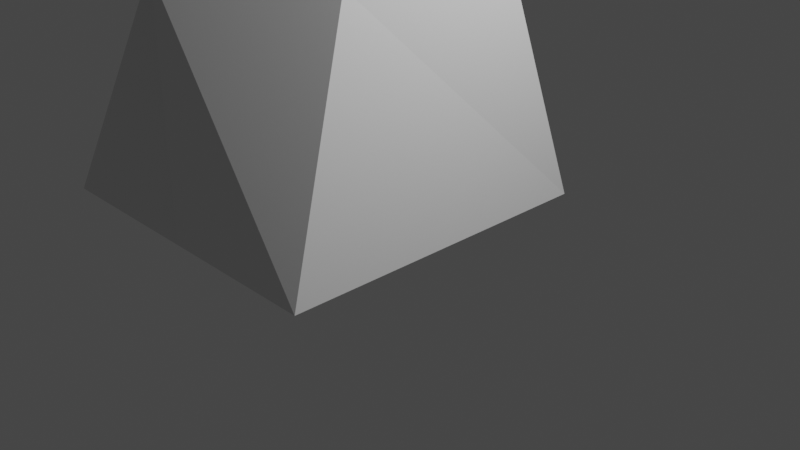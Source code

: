 # Source: treefinish.blend  (saved by Blender 3.6.13; exported with 4.5.12 LTS)
import bpy
from mathutils import Matrix  # noqa: F401  (used for matrix-valued properties, if any)

bpy.ops.wm.read_factory_settings(use_empty=True)
scene = bpy.context.scene
scene.name = 'Scene'

# ---- collections
col_collection = bpy.data.collections.new('Collection'); scene.collection.children.link(col_collection)

# ---- world
world_world = bpy.data.worlds.new('World'); scene.world = world_world
world_world.use_nodes = True; world_world.node_tree.nodes.clear()
_N = world_world.node_tree.nodes; _L = world_world.node_tree.links
n0 = _N.new('ShaderNodeOutputWorld'); n0.name = 'World Output'; n0.location = (300, 300)
n1 = _N.new('ShaderNodeBackground'); n1.name = 'Background'; n1.location = (10, 300)
n1.inputs[0].default_value = (0.05088, 0.05088, 0.05088, 1.0)
_L.new(n1.outputs[0], n0.inputs[0])
n0.is_active_output = True
world_world.color = (0.05088, 0.05088, 0.05088)
world_world.use_sun_shadow = False
world_world.sun_shadow_jitter_overblur = 0.0

# ---- cameras
cam_camera = bpy.data.cameras.new('Camera')
cam_camera.clip_end = 100.0
cam_camera.ortho_scale = 7.314

# ---- lights
light_light = bpy.data.lights.new('Light', 'POINT')
light_light.transmission_factor = 0.0
light_light.energy = 1000.0
light_light.shadow_soft_size = 0.1
light_light.shadow_maximum_resolution = 0.006
light_light.use_absolute_resolution = True

# ---- meshes
me_cube_002 = bpy.data.meshes.new('Cube.002')
me_cube_002.from_pydata([(-1.812, -1.822, -1.325), (-1.265, -0.9314, 1.325), (-1.812, 1.822, -1.325), (-1.357, 0.9314, 1.325), (1.812, -1.822, -1.325), (1.556, -0.9689, 1.325), (1.812, 1.822, -1.325), (1.648, 0.9689, 1.325), (0.0, 1.822, -1.325), (0.0, 1.822, 1.325), (0.0, -1.822, -1.325), (0.0, -1.822, 1.325), (-1.228, -0.3885, 5.16), (-1.314, 0.3885, 5.16), (-0.03992, -0.7602, 5.16), (-0.03992, 0.7602, 5.16), (-1.822, -0.3885, 8.782), (-1.909, 0.3885, 8.782), (-0.6344, -0.7602, 8.782), (-0.6344, 0.7602, 8.782), (-0.9241, -0.3885, 12.52), (-1.011, 0.3885, 12.52), (0.2637, -0.7602, 12.52), (0.2637, 0.7602, 12.52), (-2.012, -0.3166, 15.25), (-2.064, 0.3166, 15.25), (-1.31, -0.6195, 15.25), (-1.31, 0.6195, 15.25), (-3.968, -0.9421, 16.96), (-4.02, -0.3089, 16.96), (-3.266, -1.245, 16.96), (-3.266, -0.00603, 16.96), (-3.042, 0.003847, 16.1), (-2.288, 0.3067, 16.1), (-2.99, -0.6294, 16.1), (-2.288, -0.9322, 16.1), (-1.799, 0.4631, 15.67), (-1.799, -0.7759, 15.67), (-2.553, 0.1602, 15.67), (-2.501, -0.473, 15.67), (-5.391, -0.00603, 19.69), (-5.507, -1.019, 21.67), (-5.391, -1.245, 19.69), (1.459, 2.083, 19.82), (-6.145, -0.3089, 19.69), (-6.087, -0.9421, 19.72), (-4.427, -0.7522, 14.21), (-4.122, -0.5958, 14.0), (-4.459, -0.119, 14.21), (-4.154, 0.03739, 14.0), (2.543, 1.455, 17.66), (2.543, 2.013, 17.66), (2.916, 2.083, 17.24), (1.459, 1.526, 19.82), (2.916, 1.526, 17.24), (-5.507, -0.2315, 21.67), (1.086, 1.455, 20.24), (1.086, 2.013, 20.24), (-5.986, -0.8269, 21.67), (-6.021, -0.4242, 21.67), (2.188, 1.526, 18.53), (2.188, 2.083, 18.53), (1.814, 2.013, 18.95), (1.814, 1.455, 18.95), (1.823, 1.526, 19.17), (1.45, 1.455, 19.6), (1.823, 2.083, 19.17), (1.45, 2.013, 19.6), (-5.449, -1.132, 20.68), (-6.044, -0.8845, 20.71), (-5.449, -0.1188, 20.68), (-6.083, -0.3665, 20.68), (5.572, 1.608, 21.5), (5.208, 1.608, 21.72), (5.208, 2.001, 21.72), (5.572, 2.001, 21.5), (-11.33, -1.371, 19.96), (-11.39, -0.7381, 19.99), (-11.29, -1.314, 20.95), (-11.32, -0.7957, 20.98), (-13.72, -1.316, 20.25), (-13.81, -0.9814, 20.12), (-13.55, -1.097, 20.84), (-13.62, -0.8236, 20.74)], [], [(0, 1, 3, 2), (8, 9, 7, 6), (6, 7, 5, 4), (10, 11, 1, 0), (8, 6, 4, 10), (3, 1, 12, 13), (7, 9, 11, 5), (2, 8, 10, 0), (4, 5, 11, 10), (2, 3, 9, 8), (15, 13, 17, 19), (9, 3, 13, 15), (1, 11, 14, 12), (11, 9, 15, 14), (18, 19, 23, 22), (13, 12, 16, 17), (14, 15, 19, 18), (12, 14, 18, 16), (23, 21, 25, 27), (16, 18, 22, 20), (19, 17, 21, 23), (17, 16, 20, 21), (33, 32, 29, 31), (21, 20, 24, 25), (22, 23, 27, 26), (20, 22, 26, 24), (30, 31, 40, 42), (32, 34, 28, 29), (35, 33, 31, 30), (34, 35, 30, 28), (39, 37, 35, 34), (37, 36, 33, 35), (34, 32, 48, 46), (36, 38, 32, 33), (27, 25, 38, 36), (25, 24, 39, 38), (49, 47, 46, 48), (24, 26, 37, 39), (66, 43, 74, 75), (32, 38, 49, 48), (65, 64, 53, 56), (66, 67, 57, 43), (37, 26, 54, 50), (56, 53, 43, 57), (38, 39, 47, 49), (69, 68, 41, 58), (36, 37, 50, 51), (67, 65, 56, 57), (68, 70, 55, 41), (26, 27, 52, 54), (71, 69, 58, 59), (55, 59, 58, 41), (39, 34, 46, 47), (27, 36, 51, 52), (29, 28, 45, 44), (31, 29, 44, 40), (28, 30, 42, 45), (70, 71, 59, 55), (51, 50, 63, 62), (52, 51, 62, 61), (50, 54, 60, 63), (54, 52, 61, 60), (62, 63, 65, 67), (61, 62, 67, 66), (63, 60, 64, 65), (60, 61, 66, 64), (40, 44, 71, 70), (44, 45, 76, 77), (42, 40, 70, 68), (45, 42, 68, 69), (72, 75, 74, 73), (53, 64, 72, 73), (43, 53, 73, 74), (64, 66, 75, 72), (79, 77, 81, 83), (69, 71, 79, 78), (71, 44, 77, 79), (45, 69, 78, 76), (81, 80, 82, 83), (77, 76, 80, 81), (78, 79, 83, 82), (76, 78, 82, 80)])
_uv = me_cube_002.uv_layers.new(name='UVMap')
_uv.uv.foreach_set('vector', [0.375, 0.0, 0.625, 0.0, 0.625, 0.25, 0.375, 0.25, 0.375, 0.375, 0.625, 0.375, 0.625, 0.5, 0.375, 0.5, 0.375, 0.5, 0.625, 0.5, 0.625, 0.75, 0.375, 0.75, 0.375, 0.875, 0.625, 0.875, 0.625, 1.0, 0.375, 1.0, 0.25, 0.5, 0.375, 0.5, 0.375, 0.75, 0.25, 0.75, 0.625, 0.25, 0.625, 0.0, 0.625, 0.0, 0.625, 0.25, 0.625, 0.5, 0.75, 0.5, 0.75, 0.75, 0.625, 0.75, 0.125, 0.5, 0.25, 0.5, 0.25, 0.75, 0.125, 0.75, 0.375, 0.75, 0.625, 0.75, 0.625, 0.875, 0.375, 0.875, 0.375, 0.25, 0.625, 0.25, 0.625, 0.375, 0.375, 0.375, 0.625, 0.375, 0.625, 0.25, 0.625, 0.25, 0.625, 0.375, 0.625, 0.375, 0.625, 0.25, 0.625, 0.25, 0.625, 0.375, 0.625, 1.0, 0.625, 0.875, 0.625, 0.875, 0.625, 1.0, 0.75, 0.75, 0.75, 0.5, 0.75, 0.5, 0.75, 0.75, 0.75, 0.75, 0.75, 0.5, 0.75, 0.5, 0.75, 0.75, 0.625, 0.25, 0.625, 0.0, 0.625, 0.0, 0.625, 0.25, 0.75, 0.75, 0.75, 0.5, 0.75, 0.5, 0.75, 0.75, 0.625, 1.0, 0.625, 0.875, 0.625, 0.875, 0.625, 1.0, 0.625, 0.375, 0.625, 0.25, 0.625, 0.25, 0.625, 0.375, 0.625, 1.0, 0.625, 0.875, 0.625, 0.875, 0.625, 1.0, 0.625, 0.375, 0.625, 0.25, 0.625, 0.25, 0.625, 0.375, 0.625, 0.25, 0.625, 0.0, 0.625, 0.0, 0.625, 0.25, 0.625, 0.375, 0.625, 0.25, 0.625, 0.25, 0.625, 0.375, 0.625, 0.25, 0.625, 0.0, 0.625, 0.0, 0.625, 0.25, 0.75, 0.75, 0.75, 0.5, 0.75, 0.5, 0.75, 0.75, 0.625, 1.0, 0.625, 0.875, 0.625, 0.875, 0.625, 1.0, 0.75, 0.75, 0.75, 0.5, 0.75, 0.5, 0.75, 0.75, 0.625, 0.25, 0.625, 0.0, 0.625, 0.0, 0.625, 0.25, 0.75, 0.75, 0.75, 0.5, 0.75, 0.5, 0.75, 0.75, 0.625, 1.0, 0.625, 0.875, 0.625, 0.875, 0.625, 1.0, 0.625, 1.0, 0.625, 0.875, 0.625, 0.875, 0.625, 1.0, 0.75, 0.75, 0.75, 0.5, 0.75, 0.5, 0.75, 0.75, 0.625, 0.0, 0.625, 0.25, 0.625, 0.25, 0.625, 0.0, 0.625, 0.375, 0.625, 0.25, 0.625, 0.25, 0.625, 0.375, 0.625, 0.375, 0.625, 0.25, 0.625, 0.25, 0.625, 0.375, 0.625, 0.25, 0.625, 0.0, 0.625, 0.0, 0.625, 0.25, 0.625, 0.25, 0.625, 0.0, 0.625, 0.0, 0.625, 0.25, 0.625, 1.0, 0.625, 0.875, 0.625, 0.875, 0.625, 1.0, 0.625, 0.375, 0.625, 0.375, 0.625, 0.375, 0.625, 0.375, 0.625, 0.25, 0.625, 0.25, 0.625, 0.25, 0.625, 0.25, 0.625, 0.875, 0.625, 0.875, 0.625, 0.875, 0.625, 0.875, 0.625, 0.375, 0.625, 0.375, 0.625, 0.375, 0.625, 0.375, 0.625, 0.875, 0.625, 0.875, 0.625, 0.875, 0.625, 0.875, 0.625, 0.875, 0.625, 0.875, 0.75, 0.5, 0.625, 0.375, 0.625, 0.25, 0.625, 0.0, 0.625, 0.0, 0.625, 0.25, 0.625, 1.0, 0.625, 0.875, 0.625, 0.875, 0.625, 1.0, 0.75, 0.5, 0.75, 0.75, 0.75, 0.75, 0.75, 0.5, 0.75, 0.5, 0.75, 0.75, 0.75, 0.75, 0.75, 0.5, 0.75, 0.75, 0.75, 0.5, 0.75, 0.5, 0.75, 0.75, 0.75, 0.75, 0.75, 0.5, 0.75, 0.5, 0.75, 0.75, 0.625, 0.25, 0.625, 0.0, 0.625, 0.0, 0.625, 0.25, 0.75, 0.5, 0.875, 0.5, 0.875, 0.75, 0.75, 0.75, 0.625, 1.0, 0.625, 1.0, 0.625, 1.0, 0.625, 1.0, 0.625, 0.375, 0.625, 0.375, 0.625, 0.375, 0.625, 0.375, 0.625, 0.25, 0.625, 0.0, 0.625, 0.0, 0.625, 0.25, 0.625, 0.375, 0.625, 0.25, 0.625, 0.25, 0.625, 0.375, 0.625, 1.0, 0.625, 0.875, 0.625, 0.875, 0.625, 1.0, 0.625, 0.375, 0.625, 0.25, 0.625, 0.25, 0.625, 0.375, 0.75, 0.5, 0.75, 0.75, 0.75, 0.75, 0.75, 0.5, 0.625, 0.375, 0.625, 0.375, 0.625, 0.375, 0.625, 0.375, 0.625, 0.875, 0.625, 0.875, 0.625, 0.875, 0.625, 0.875, 0.75, 0.75, 0.75, 0.5, 0.75, 0.5, 0.75, 0.75, 0.75, 0.5, 0.75, 0.75, 0.75, 0.75, 0.75, 0.5, 0.625, 0.375, 0.625, 0.375, 0.625, 0.375, 0.625, 0.375, 0.625, 0.875, 0.625, 0.875, 0.625, 0.875, 0.625, 0.875, 0.75, 0.75, 0.75, 0.5, 0.75, 0.5, 0.75, 0.75, 0.625, 0.375, 0.625, 0.25, 0.625, 0.25, 0.625, 0.375, 0.625, 0.25, 0.625, 0.0, 0.625, 0.0, 0.625, 0.25, 0.75, 0.75, 0.75, 0.5, 0.75, 0.5, 0.75, 0.75, 0.625, 1.0, 0.625, 0.875, 0.625, 0.875, 0.625, 1.0, 0.75, 0.75, 0.75, 0.5, 0.75, 0.5, 0.75, 0.75, 0.625, 0.875, 0.625, 0.875, 0.625, 0.875, 0.625, 0.875, 0.75, 0.5, 0.625, 0.875, 0.625, 0.875, 0.75, 0.5, 0.75, 0.75, 0.75, 0.5, 0.75, 0.5, 0.75, 0.75, 0.625, 0.25, 0.625, 0.25, 0.625, 0.25, 0.625, 0.25, 0.625, 0.0, 0.625, 0.25, 0.625, 0.25, 0.625, 0.0, 0.625, 0.25, 0.625, 0.25, 0.625, 0.25, 0.625, 0.25, 0.625, 1.0, 0.625, 1.0, 0.625, 1.0, 0.625, 1.0, 0.625, 0.25, 0.625, 0.0, 0.625, 0.0, 0.625, 0.25, 0.625, 0.25, 0.625, 0.0, 0.625, 0.0, 0.625, 0.25, 0.625, 0.0, 0.625, 0.25, 0.625, 0.25, 0.625, 0.0, 0.625, 1.0, 0.625, 1.0, 0.625, 1.0, 0.625, 1.0])
me_cube_002.update()

# ---- objects
ob_light = bpy.data.objects.new('Light', light_light)
ob_camera = bpy.data.objects.new('Camera', cam_camera)
ob_cube = bpy.data.objects.new('Cube', me_cube_002)

# ---- transforms, parenting, visibility, modifiers, constraints
ob_light.location = (4.076, 1.005, 5.904)
ob_light.rotation_euler = (0.6503, 0.05522, 1.866)
ob_light.lock_rotations_4d = False
ob_light.empty_display_type = 'ARROWS'
ob_light.color = (0.0, 0.0, 0.0, 0.0)
ob_light.lineart.crease_threshold = 0.0
ob_camera.location = (7.359, -6.926, 4.958)
ob_camera.rotation_euler = (1.109, 0.0, 0.8149)
ob_camera.lock_rotations_4d = False
ob_camera.empty_display_type = 'ARROWS'
ob_camera.color = (0.0, 0.0, 0.0, 0.0)
ob_camera.display_type = 'WIRE'
ob_camera.lineart.crease_threshold = 0.0
ob_cube.location = (-1.047, -0.133, 1.325)

# ---- collection membership
col_collection.objects.link(ob_light)
col_collection.objects.link(ob_camera)
col_collection.objects.link(ob_cube)

# ---- scene / render settings (as saved in the file)
scene.camera = ob_camera
scene.frame_start = 1; scene.frame_end = 250; scene.frame_set(1)
scene.render.engine = 'BLENDER_EEVEE_NEXT'
scene.cycles.sampling_pattern = 'TABULATED_SOBOL'
scene.view_settings.view_transform = 'Filmic'
bpy.context.view_layer.update()
